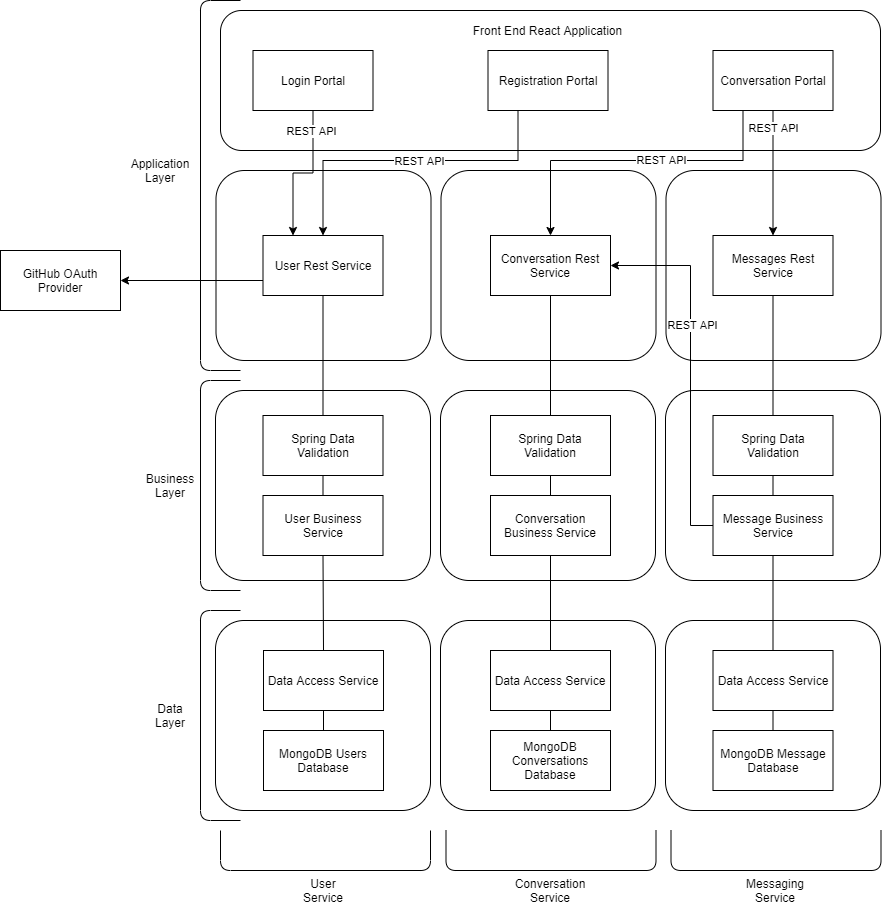

The diagram above was exported from draw.io. Its source (the exported page's mxGraphModel, read from the mxfile embedded in the PNG):
<mxGraphModel dx="2912" dy="2299" grid="1" gridSize="10" guides="1" tooltips="1" connect="1" arrows="1" fold="1" page="1" pageScale="1" pageWidth="850" pageHeight="1100" math="0" shadow="0">
  <root>
    <mxCell id="0" />
    <mxCell id="1" parent="0" />
    <mxCell id="butdSmhlKgOzVcw-GZWQ-22" value="" style="rounded=1;whiteSpace=wrap;html=1;" vertex="1" parent="1">
      <mxGeometry x="545.5" y="110" width="215" height="190" as="geometry" />
    </mxCell>
    <mxCell id="butdSmhlKgOzVcw-GZWQ-23" value="" style="rounded=1;whiteSpace=wrap;html=1;" vertex="1" parent="1">
      <mxGeometry x="320.5" y="110" width="215" height="190" as="geometry" />
    </mxCell>
    <mxCell id="butdSmhlKgOzVcw-GZWQ-20" value="" style="rounded=1;whiteSpace=wrap;html=1;" vertex="1" parent="1">
      <mxGeometry x="95.5" y="110" width="215" height="190" as="geometry" />
    </mxCell>
    <mxCell id="butdSmhlKgOzVcw-GZWQ-1" value="" style="rounded=1;whiteSpace=wrap;html=1;" vertex="1" parent="1">
      <mxGeometry x="100" y="-50" width="660" height="140" as="geometry" />
    </mxCell>
    <mxCell id="butdSmhlKgOzVcw-GZWQ-4" value="" style="rounded=1;whiteSpace=wrap;html=1;" vertex="1" parent="1">
      <mxGeometry x="95" y="560" width="215" height="190" as="geometry" />
    </mxCell>
    <mxCell id="butdSmhlKgOzVcw-GZWQ-5" value="" style="rounded=1;whiteSpace=wrap;html=1;" vertex="1" parent="1">
      <mxGeometry x="320" y="560" width="215" height="190" as="geometry" />
    </mxCell>
    <mxCell id="butdSmhlKgOzVcw-GZWQ-6" value="" style="rounded=1;whiteSpace=wrap;html=1;" vertex="1" parent="1">
      <mxGeometry x="545" y="560" width="215" height="190" as="geometry" />
    </mxCell>
    <mxCell id="butdSmhlKgOzVcw-GZWQ-9" value="" style="rounded=1;whiteSpace=wrap;html=1;" vertex="1" parent="1">
      <mxGeometry x="545" y="330" width="215" height="190" as="geometry" />
    </mxCell>
    <mxCell id="butdSmhlKgOzVcw-GZWQ-10" value="" style="rounded=1;whiteSpace=wrap;html=1;" vertex="1" parent="1">
      <mxGeometry x="95" y="330" width="215" height="190" as="geometry" />
    </mxCell>
    <mxCell id="butdSmhlKgOzVcw-GZWQ-11" value="" style="rounded=1;whiteSpace=wrap;html=1;" vertex="1" parent="1">
      <mxGeometry x="320" y="330" width="215" height="190" as="geometry" />
    </mxCell>
    <mxCell id="butdSmhlKgOzVcw-GZWQ-12" value="Front End React Application" style="text;html=1;strokeColor=none;fillColor=none;align=center;verticalAlign=middle;whiteSpace=wrap;rounded=0;" vertex="1" parent="1">
      <mxGeometry x="346.25" y="-40" width="162.5" height="20" as="geometry" />
    </mxCell>
    <mxCell id="butdSmhlKgOzVcw-GZWQ-13" value="Application Layer" style="text;html=1;strokeColor=none;fillColor=none;align=center;verticalAlign=middle;whiteSpace=wrap;rounded=0;" vertex="1" parent="1">
      <mxGeometry x="20" y="100" width="40" height="20" as="geometry" />
    </mxCell>
    <mxCell id="butdSmhlKgOzVcw-GZWQ-14" value="Business Layer" style="text;html=1;strokeColor=none;fillColor=none;align=center;verticalAlign=middle;whiteSpace=wrap;rounded=0;" vertex="1" parent="1">
      <mxGeometry x="30" y="415" width="40" height="20" as="geometry" />
    </mxCell>
    <mxCell id="butdSmhlKgOzVcw-GZWQ-15" value="Data Layer" style="text;html=1;strokeColor=none;fillColor=none;align=center;verticalAlign=middle;whiteSpace=wrap;rounded=0;" vertex="1" parent="1">
      <mxGeometry x="30" y="645" width="40" height="20" as="geometry" />
    </mxCell>
    <mxCell id="butdSmhlKgOzVcw-GZWQ-42" style="edgeStyle=orthogonalEdgeStyle;rounded=0;orthogonalLoop=1;jettySize=auto;html=1;exitX=0.5;exitY=1;exitDx=0;exitDy=0;entryX=0.25;entryY=0;entryDx=0;entryDy=0;" edge="1" parent="1" source="butdSmhlKgOzVcw-GZWQ-16" target="butdSmhlKgOzVcw-GZWQ-27">
      <mxGeometry relative="1" as="geometry" />
    </mxCell>
    <mxCell id="butdSmhlKgOzVcw-GZWQ-45" value="REST API" style="edgeLabel;html=1;align=center;verticalAlign=middle;resizable=0;points=[];" vertex="1" connectable="0" parent="butdSmhlKgOzVcw-GZWQ-42">
      <mxGeometry x="-0.7241" y="-2" relative="1" as="geometry">
        <mxPoint as="offset" />
      </mxGeometry>
    </mxCell>
    <mxCell id="butdSmhlKgOzVcw-GZWQ-16" value="Login Portal" style="rounded=0;whiteSpace=wrap;html=1;" vertex="1" parent="1">
      <mxGeometry x="132.5" y="-10" width="120" height="60" as="geometry" />
    </mxCell>
    <mxCell id="butdSmhlKgOzVcw-GZWQ-43" style="edgeStyle=orthogonalEdgeStyle;rounded=0;orthogonalLoop=1;jettySize=auto;html=1;exitX=0.25;exitY=1;exitDx=0;exitDy=0;entryX=0.5;entryY=0;entryDx=0;entryDy=0;" edge="1" parent="1" source="butdSmhlKgOzVcw-GZWQ-17" target="butdSmhlKgOzVcw-GZWQ-27">
      <mxGeometry relative="1" as="geometry">
        <Array as="points">
          <mxPoint x="398" y="100" />
          <mxPoint x="203" y="100" />
        </Array>
      </mxGeometry>
    </mxCell>
    <mxCell id="butdSmhlKgOzVcw-GZWQ-44" value="REST API" style="edgeLabel;html=1;align=center;verticalAlign=middle;resizable=0;points=[];" vertex="1" connectable="0" parent="butdSmhlKgOzVcw-GZWQ-43">
      <mxGeometry x="-0.0687" relative="1" as="geometry">
        <mxPoint as="offset" />
      </mxGeometry>
    </mxCell>
    <mxCell id="butdSmhlKgOzVcw-GZWQ-17" value="Registration Portal" style="rounded=0;whiteSpace=wrap;html=1;" vertex="1" parent="1">
      <mxGeometry x="367.5" y="-10" width="120" height="60" as="geometry" />
    </mxCell>
    <mxCell id="butdSmhlKgOzVcw-GZWQ-49" style="edgeStyle=orthogonalEdgeStyle;rounded=0;orthogonalLoop=1;jettySize=auto;html=1;exitX=0.25;exitY=1;exitDx=0;exitDy=0;entryX=0.5;entryY=0;entryDx=0;entryDy=0;" edge="1" parent="1" source="butdSmhlKgOzVcw-GZWQ-18" target="butdSmhlKgOzVcw-GZWQ-28">
      <mxGeometry relative="1" as="geometry">
        <Array as="points">
          <mxPoint x="623" y="100" />
          <mxPoint x="430" y="100" />
        </Array>
      </mxGeometry>
    </mxCell>
    <mxCell id="butdSmhlKgOzVcw-GZWQ-52" value="REST API" style="edgeLabel;html=1;align=center;verticalAlign=middle;resizable=0;points=[];" vertex="1" connectable="0" parent="butdSmhlKgOzVcw-GZWQ-49">
      <mxGeometry x="-0.1654" y="-1" relative="1" as="geometry">
        <mxPoint as="offset" />
      </mxGeometry>
    </mxCell>
    <mxCell id="butdSmhlKgOzVcw-GZWQ-50" style="edgeStyle=orthogonalEdgeStyle;rounded=0;orthogonalLoop=1;jettySize=auto;html=1;exitX=0.5;exitY=1;exitDx=0;exitDy=0;" edge="1" parent="1" source="butdSmhlKgOzVcw-GZWQ-18" target="butdSmhlKgOzVcw-GZWQ-29">
      <mxGeometry relative="1" as="geometry" />
    </mxCell>
    <mxCell id="butdSmhlKgOzVcw-GZWQ-51" value="REST API" style="edgeLabel;html=1;align=center;verticalAlign=middle;resizable=0;points=[];" vertex="1" connectable="0" parent="butdSmhlKgOzVcw-GZWQ-50">
      <mxGeometry x="-0.728" relative="1" as="geometry">
        <mxPoint as="offset" />
      </mxGeometry>
    </mxCell>
    <mxCell id="butdSmhlKgOzVcw-GZWQ-18" value="Conversation Portal" style="rounded=0;whiteSpace=wrap;html=1;" vertex="1" parent="1">
      <mxGeometry x="592.5" y="-10" width="120" height="60" as="geometry" />
    </mxCell>
    <mxCell id="butdSmhlKgOzVcw-GZWQ-24" value="" style="endArrow=none;html=1;" edge="1" parent="1">
      <mxGeometry width="50" height="50" relative="1" as="geometry">
        <mxPoint x="120" y="310" as="sourcePoint" />
        <mxPoint x="120" y="-60" as="targetPoint" />
        <Array as="points">
          <mxPoint x="80" y="310" />
          <mxPoint x="80" y="-60" />
        </Array>
      </mxGeometry>
    </mxCell>
    <mxCell id="butdSmhlKgOzVcw-GZWQ-25" value="" style="endArrow=none;html=1;" edge="1" parent="1">
      <mxGeometry width="50" height="50" relative="1" as="geometry">
        <mxPoint x="120" y="530" as="sourcePoint" />
        <mxPoint x="120" y="320" as="targetPoint" />
        <Array as="points">
          <mxPoint x="80" y="530" />
          <mxPoint x="80" y="320" />
        </Array>
      </mxGeometry>
    </mxCell>
    <mxCell id="butdSmhlKgOzVcw-GZWQ-26" value="" style="endArrow=none;html=1;" edge="1" parent="1">
      <mxGeometry width="50" height="50" relative="1" as="geometry">
        <mxPoint x="120" y="760" as="sourcePoint" />
        <mxPoint x="120" y="550" as="targetPoint" />
        <Array as="points">
          <mxPoint x="80" y="760" />
          <mxPoint x="80" y="550" />
        </Array>
      </mxGeometry>
    </mxCell>
    <mxCell id="butdSmhlKgOzVcw-GZWQ-75" style="edgeStyle=orthogonalEdgeStyle;rounded=0;orthogonalLoop=1;jettySize=auto;html=1;exitX=0;exitY=0.75;exitDx=0;exitDy=0;" edge="1" parent="1" source="butdSmhlKgOzVcw-GZWQ-27" target="butdSmhlKgOzVcw-GZWQ-76">
      <mxGeometry relative="1" as="geometry">
        <mxPoint x="-30" y="230" as="targetPoint" />
      </mxGeometry>
    </mxCell>
    <mxCell id="butdSmhlKgOzVcw-GZWQ-27" value="User Rest Service" style="rounded=0;whiteSpace=wrap;html=1;" vertex="1" parent="1">
      <mxGeometry x="142.5" y="175" width="120" height="60" as="geometry" />
    </mxCell>
    <mxCell id="butdSmhlKgOzVcw-GZWQ-28" value="Conversation Rest Service" style="rounded=0;whiteSpace=wrap;html=1;" vertex="1" parent="1">
      <mxGeometry x="370" y="175" width="120" height="60" as="geometry" />
    </mxCell>
    <mxCell id="butdSmhlKgOzVcw-GZWQ-29" value="Messages Rest Service" style="rounded=0;whiteSpace=wrap;html=1;" vertex="1" parent="1">
      <mxGeometry x="592.5" y="175" width="120" height="60" as="geometry" />
    </mxCell>
    <mxCell id="butdSmhlKgOzVcw-GZWQ-30" value="Spring Data Validation" style="rounded=0;whiteSpace=wrap;html=1;" vertex="1" parent="1">
      <mxGeometry x="142.5" y="355" width="120" height="60" as="geometry" />
    </mxCell>
    <mxCell id="butdSmhlKgOzVcw-GZWQ-31" value="User Business Service" style="rounded=0;whiteSpace=wrap;html=1;" vertex="1" parent="1">
      <mxGeometry x="142.5" y="435" width="120" height="60" as="geometry" />
    </mxCell>
    <mxCell id="butdSmhlKgOzVcw-GZWQ-32" value="Spring Data Validation" style="rounded=0;whiteSpace=wrap;html=1;" vertex="1" parent="1">
      <mxGeometry x="370" y="355" width="120" height="60" as="geometry" />
    </mxCell>
    <mxCell id="butdSmhlKgOzVcw-GZWQ-33" value="Spring Data Validation" style="rounded=0;whiteSpace=wrap;html=1;" vertex="1" parent="1">
      <mxGeometry x="592.5" y="355" width="120" height="60" as="geometry" />
    </mxCell>
    <mxCell id="butdSmhlKgOzVcw-GZWQ-34" value="Conversation Business Service" style="rounded=0;whiteSpace=wrap;html=1;" vertex="1" parent="1">
      <mxGeometry x="370" y="435" width="120" height="60" as="geometry" />
    </mxCell>
    <mxCell id="butdSmhlKgOzVcw-GZWQ-72" style="edgeStyle=orthogonalEdgeStyle;rounded=0;orthogonalLoop=1;jettySize=auto;html=1;exitX=0;exitY=0.5;exitDx=0;exitDy=0;entryX=1;entryY=0.5;entryDx=0;entryDy=0;" edge="1" parent="1" source="butdSmhlKgOzVcw-GZWQ-35" target="butdSmhlKgOzVcw-GZWQ-28">
      <mxGeometry relative="1" as="geometry">
        <Array as="points">
          <mxPoint x="570" y="465" />
          <mxPoint x="570" y="205" />
        </Array>
      </mxGeometry>
    </mxCell>
    <mxCell id="butdSmhlKgOzVcw-GZWQ-73" value="REST API" style="edgeLabel;html=1;align=center;verticalAlign=middle;resizable=0;points=[];" vertex="1" connectable="0" parent="butdSmhlKgOzVcw-GZWQ-72">
      <mxGeometry x="0.2331" y="-1" relative="1" as="geometry">
        <mxPoint as="offset" />
      </mxGeometry>
    </mxCell>
    <mxCell id="butdSmhlKgOzVcw-GZWQ-35" value="Message Business Service" style="rounded=0;whiteSpace=wrap;html=1;" vertex="1" parent="1">
      <mxGeometry x="592.5" y="435" width="120" height="60" as="geometry" />
    </mxCell>
    <mxCell id="butdSmhlKgOzVcw-GZWQ-36" value="Data Access Service" style="rounded=0;whiteSpace=wrap;html=1;" vertex="1" parent="1">
      <mxGeometry x="143" y="590" width="120" height="60" as="geometry" />
    </mxCell>
    <mxCell id="butdSmhlKgOzVcw-GZWQ-37" value="MongoDB Users Database" style="rounded=0;whiteSpace=wrap;html=1;" vertex="1" parent="1">
      <mxGeometry x="143" y="670" width="120" height="60" as="geometry" />
    </mxCell>
    <mxCell id="butdSmhlKgOzVcw-GZWQ-38" value="Data Access Service" style="rounded=0;whiteSpace=wrap;html=1;" vertex="1" parent="1">
      <mxGeometry x="370" y="590" width="120" height="60" as="geometry" />
    </mxCell>
    <mxCell id="butdSmhlKgOzVcw-GZWQ-39" value="Data Access Service" style="rounded=0;whiteSpace=wrap;html=1;" vertex="1" parent="1">
      <mxGeometry x="592.5" y="590" width="120" height="60" as="geometry" />
    </mxCell>
    <mxCell id="butdSmhlKgOzVcw-GZWQ-40" value="MongoDB Conversations Database" style="rounded=0;whiteSpace=wrap;html=1;" vertex="1" parent="1">
      <mxGeometry x="370" y="670" width="120" height="60" as="geometry" />
    </mxCell>
    <mxCell id="butdSmhlKgOzVcw-GZWQ-41" value="MongoDB Message Database" style="rounded=0;whiteSpace=wrap;html=1;" vertex="1" parent="1">
      <mxGeometry x="592.5" y="670" width="120" height="60" as="geometry" />
    </mxCell>
    <mxCell id="butdSmhlKgOzVcw-GZWQ-53" value="" style="endArrow=none;html=1;" edge="1" parent="1">
      <mxGeometry width="50" height="50" relative="1" as="geometry">
        <mxPoint x="310" y="770" as="sourcePoint" />
        <mxPoint x="100" y="770" as="targetPoint" />
        <Array as="points">
          <mxPoint x="310" y="810" />
          <mxPoint x="100" y="810" />
        </Array>
      </mxGeometry>
    </mxCell>
    <mxCell id="butdSmhlKgOzVcw-GZWQ-54" value="" style="endArrow=none;html=1;" edge="1" parent="1">
      <mxGeometry width="50" height="50" relative="1" as="geometry">
        <mxPoint x="535.5" y="770" as="sourcePoint" />
        <mxPoint x="325.5" y="770" as="targetPoint" />
        <Array as="points">
          <mxPoint x="535.5" y="810" />
          <mxPoint x="325.5" y="810" />
        </Array>
      </mxGeometry>
    </mxCell>
    <mxCell id="butdSmhlKgOzVcw-GZWQ-55" value="" style="endArrow=none;html=1;" edge="1" parent="1">
      <mxGeometry width="50" height="50" relative="1" as="geometry">
        <mxPoint x="760.5" y="770" as="sourcePoint" />
        <mxPoint x="550.5" y="770" as="targetPoint" />
        <Array as="points">
          <mxPoint x="760.5" y="810" />
          <mxPoint x="550.5" y="810" />
        </Array>
      </mxGeometry>
    </mxCell>
    <mxCell id="butdSmhlKgOzVcw-GZWQ-56" value="User Service" style="text;html=1;strokeColor=none;fillColor=none;align=center;verticalAlign=middle;whiteSpace=wrap;rounded=0;" vertex="1" parent="1">
      <mxGeometry x="183" y="820" width="40" height="20" as="geometry" />
    </mxCell>
    <mxCell id="butdSmhlKgOzVcw-GZWQ-57" value="Conversation Service" style="text;html=1;strokeColor=none;fillColor=none;align=center;verticalAlign=middle;whiteSpace=wrap;rounded=0;" vertex="1" parent="1">
      <mxGeometry x="410" y="820" width="40" height="20" as="geometry" />
    </mxCell>
    <mxCell id="butdSmhlKgOzVcw-GZWQ-58" value="Messaging Service" style="text;html=1;strokeColor=none;fillColor=none;align=center;verticalAlign=middle;whiteSpace=wrap;rounded=0;" vertex="1" parent="1">
      <mxGeometry x="635" y="820" width="40" height="20" as="geometry" />
    </mxCell>
    <mxCell id="butdSmhlKgOzVcw-GZWQ-59" value="" style="endArrow=none;html=1;entryX=0.5;entryY=1;entryDx=0;entryDy=0;exitX=0.5;exitY=0;exitDx=0;exitDy=0;" edge="1" parent="1" source="butdSmhlKgOzVcw-GZWQ-30" target="butdSmhlKgOzVcw-GZWQ-27">
      <mxGeometry width="50" height="50" relative="1" as="geometry">
        <mxPoint x="400" y="470" as="sourcePoint" />
        <mxPoint x="450" y="420" as="targetPoint" />
      </mxGeometry>
    </mxCell>
    <mxCell id="butdSmhlKgOzVcw-GZWQ-60" value="" style="endArrow=none;html=1;entryX=0.5;entryY=1;entryDx=0;entryDy=0;exitX=0.5;exitY=0;exitDx=0;exitDy=0;" edge="1" parent="1" source="butdSmhlKgOzVcw-GZWQ-31" target="butdSmhlKgOzVcw-GZWQ-30">
      <mxGeometry width="50" height="50" relative="1" as="geometry">
        <mxPoint x="400" y="460" as="sourcePoint" />
        <mxPoint x="450" y="410" as="targetPoint" />
      </mxGeometry>
    </mxCell>
    <mxCell id="butdSmhlKgOzVcw-GZWQ-62" value="" style="endArrow=none;html=1;entryX=0.5;entryY=1;entryDx=0;entryDy=0;exitX=0.5;exitY=0;exitDx=0;exitDy=0;" edge="1" parent="1" source="butdSmhlKgOzVcw-GZWQ-36" target="butdSmhlKgOzVcw-GZWQ-31">
      <mxGeometry width="50" height="50" relative="1" as="geometry">
        <mxPoint x="400" y="460" as="sourcePoint" />
        <mxPoint x="450" y="410" as="targetPoint" />
      </mxGeometry>
    </mxCell>
    <mxCell id="butdSmhlKgOzVcw-GZWQ-63" value="" style="endArrow=none;html=1;entryX=0.5;entryY=1;entryDx=0;entryDy=0;exitX=0.5;exitY=0;exitDx=0;exitDy=0;" edge="1" parent="1" source="butdSmhlKgOzVcw-GZWQ-37" target="butdSmhlKgOzVcw-GZWQ-36">
      <mxGeometry width="50" height="50" relative="1" as="geometry">
        <mxPoint x="400" y="450" as="sourcePoint" />
        <mxPoint x="450" y="400" as="targetPoint" />
      </mxGeometry>
    </mxCell>
    <mxCell id="butdSmhlKgOzVcw-GZWQ-64" value="" style="endArrow=none;html=1;entryX=0.5;entryY=1;entryDx=0;entryDy=0;exitX=0.5;exitY=0;exitDx=0;exitDy=0;" edge="1" parent="1" source="butdSmhlKgOzVcw-GZWQ-32" target="butdSmhlKgOzVcw-GZWQ-28">
      <mxGeometry width="50" height="50" relative="1" as="geometry">
        <mxPoint x="400" y="450" as="sourcePoint" />
        <mxPoint x="450" y="400" as="targetPoint" />
      </mxGeometry>
    </mxCell>
    <mxCell id="butdSmhlKgOzVcw-GZWQ-65" value="" style="endArrow=none;html=1;entryX=0.5;entryY=1;entryDx=0;entryDy=0;exitX=0.5;exitY=0;exitDx=0;exitDy=0;" edge="1" parent="1" source="butdSmhlKgOzVcw-GZWQ-34" target="butdSmhlKgOzVcw-GZWQ-32">
      <mxGeometry width="50" height="50" relative="1" as="geometry">
        <mxPoint x="400" y="400" as="sourcePoint" />
        <mxPoint x="450" y="350" as="targetPoint" />
      </mxGeometry>
    </mxCell>
    <mxCell id="butdSmhlKgOzVcw-GZWQ-66" value="" style="endArrow=none;html=1;entryX=0.5;entryY=1;entryDx=0;entryDy=0;exitX=0.5;exitY=0;exitDx=0;exitDy=0;" edge="1" parent="1" source="butdSmhlKgOzVcw-GZWQ-38" target="butdSmhlKgOzVcw-GZWQ-34">
      <mxGeometry width="50" height="50" relative="1" as="geometry">
        <mxPoint x="400" y="400" as="sourcePoint" />
        <mxPoint x="450" y="350" as="targetPoint" />
      </mxGeometry>
    </mxCell>
    <mxCell id="butdSmhlKgOzVcw-GZWQ-67" value="" style="endArrow=none;html=1;entryX=0.5;entryY=1;entryDx=0;entryDy=0;exitX=0.5;exitY=0;exitDx=0;exitDy=0;" edge="1" parent="1" source="butdSmhlKgOzVcw-GZWQ-40" target="butdSmhlKgOzVcw-GZWQ-38">
      <mxGeometry width="50" height="50" relative="1" as="geometry">
        <mxPoint x="400" y="400" as="sourcePoint" />
        <mxPoint x="450" y="350" as="targetPoint" />
      </mxGeometry>
    </mxCell>
    <mxCell id="butdSmhlKgOzVcw-GZWQ-68" value="" style="endArrow=none;html=1;entryX=0.5;entryY=1;entryDx=0;entryDy=0;exitX=0.5;exitY=0;exitDx=0;exitDy=0;" edge="1" parent="1" source="butdSmhlKgOzVcw-GZWQ-33" target="butdSmhlKgOzVcw-GZWQ-29">
      <mxGeometry width="50" height="50" relative="1" as="geometry">
        <mxPoint x="400" y="400" as="sourcePoint" />
        <mxPoint x="450" y="350" as="targetPoint" />
      </mxGeometry>
    </mxCell>
    <mxCell id="butdSmhlKgOzVcw-GZWQ-69" value="" style="endArrow=none;html=1;entryX=0.5;entryY=1;entryDx=0;entryDy=0;exitX=0.5;exitY=0;exitDx=0;exitDy=0;" edge="1" parent="1" source="butdSmhlKgOzVcw-GZWQ-35" target="butdSmhlKgOzVcw-GZWQ-33">
      <mxGeometry width="50" height="50" relative="1" as="geometry">
        <mxPoint x="400" y="400" as="sourcePoint" />
        <mxPoint x="450" y="350" as="targetPoint" />
      </mxGeometry>
    </mxCell>
    <mxCell id="butdSmhlKgOzVcw-GZWQ-70" value="" style="endArrow=none;html=1;entryX=0.5;entryY=1;entryDx=0;entryDy=0;exitX=0.5;exitY=0;exitDx=0;exitDy=0;" edge="1" parent="1" source="butdSmhlKgOzVcw-GZWQ-39" target="butdSmhlKgOzVcw-GZWQ-35">
      <mxGeometry width="50" height="50" relative="1" as="geometry">
        <mxPoint x="400" y="400" as="sourcePoint" />
        <mxPoint x="450" y="350" as="targetPoint" />
      </mxGeometry>
    </mxCell>
    <mxCell id="butdSmhlKgOzVcw-GZWQ-71" value="" style="endArrow=none;html=1;entryX=0.5;entryY=1;entryDx=0;entryDy=0;exitX=0.5;exitY=0;exitDx=0;exitDy=0;" edge="1" parent="1" source="butdSmhlKgOzVcw-GZWQ-41" target="butdSmhlKgOzVcw-GZWQ-39">
      <mxGeometry width="50" height="50" relative="1" as="geometry">
        <mxPoint x="400" y="400" as="sourcePoint" />
        <mxPoint x="450" y="350" as="targetPoint" />
      </mxGeometry>
    </mxCell>
    <mxCell id="butdSmhlKgOzVcw-GZWQ-76" value="GitHub OAuth Provider" style="rounded=0;whiteSpace=wrap;html=1;" vertex="1" parent="1">
      <mxGeometry x="-120" y="190" width="120" height="60" as="geometry" />
    </mxCell>
  </root>
</mxGraphModel>